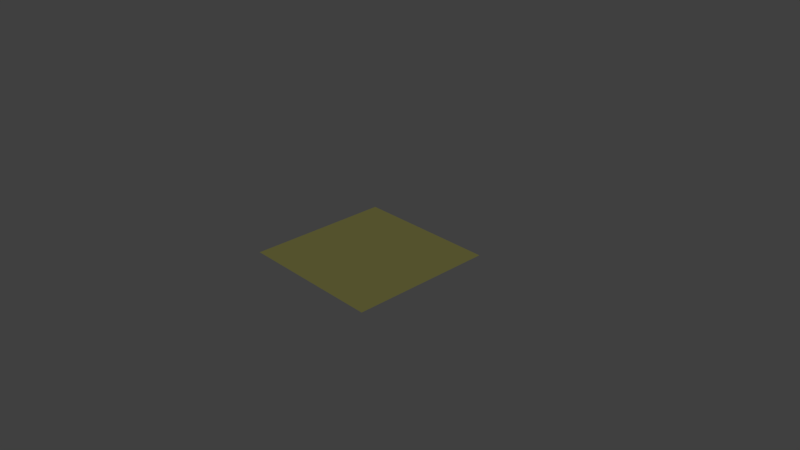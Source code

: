 # Source: FieldFloorNormals.blend  (saved by Blender 2.79.0; exported with 4.5.12 LTS)
import bpy
from mathutils import Matrix  # noqa: F401  (used for matrix-valued properties, if any)

bpy.ops.wm.read_factory_settings(use_empty=True)
scene = bpy.context.scene
scene.name = 'Scene'

# ---- collections
col_collection_1 = bpy.data.collections.new('Collection 1'); scene.collection.children.link(col_collection_1)

# ---- materials (node trees are filled in below, after node groups)
mat_material_001 = bpy.data.materials.new('Material.001')
mat_material_001.alpha_threshold = 0.0
mat_material_001.use_transparent_shadow = False
mat_material_001.diffuse_color = (0.3816, 0.3647, 0.114, 1.0)
mat_material_001.roughness = 0.5
mat_material_001.specular_intensity = 0.0

# ---- material node trees

# ---- world
world_world = bpy.data.worlds.new('World'); scene.world = world_world
world_world.color = (0.05088, 0.05088, 0.05088)
world_world.use_sun_shadow = False
world_world.sun_shadow_jitter_overblur = 0.0
world_world.cycles.sampling_method = 'MANUAL'

# ---- cameras
cam_camera = bpy.data.cameras.new('Camera')
cam_camera.clip_end = 100.0
cam_camera.lens = 35.0
cam_camera.sensor_width = 32.0
cam_camera.sensor_height = 18.0
cam_camera.ortho_scale = 7.314
cam_camera.dof.focus_distance = 0.0
cam_camera.dof.aperture_fstop = 128.0

# ---- lights
light_sun = bpy.data.lights.new('Sun', 'SUN')
light_sun.transmission_factor = 0.0
light_sun.angle = 0.1993
light_sun.energy = 1.0
light_sun.shadow_buffer_clip_start = 0.5
light_sun.shadow_soft_size = 0.1
light_sun.shadow_cascade_max_distance = 1000.0

# ---- meshes
me_plane = bpy.data.meshes.new('Plane')
me_plane.from_pydata([(-1.0, -1.0, 0.0), (1.0, -1.0, 0.0), (-1.0, 1.0, 0.0), (1.0, 1.0, 0.0)], [], [(0, 1, 3, 2)])
_uv = me_plane.uv_layers.new(name='UVMap')
_uv.uv.foreach_set('vector', [0.0001, 9.998e-05, 0.9999, 9.998e-05, 0.9999, 0.9999, 9.998e-05, 0.9999])
me_plane.materials.append(mat_material_001)
me_plane.use_remesh_preserve_volume = False
me_plane.use_remesh_preserve_attributes = False
me_plane.use_mirror_vertex_groups = False
me_plane.update()

# ---- objects
ob_sun = bpy.data.objects.new('Sun', light_sun)
ob_plane = bpy.data.objects.new('Plane', me_plane)
ob_camera = bpy.data.objects.new('Camera', cam_camera)

# ---- transforms, parenting, visibility, modifiers, constraints
ob_sun.location = (0.0, 0.0, 2.315)
ob_sun.rotation_euler = (0.3697, 0.9197, 0.2517)
ob_sun.lineart.crease_threshold = 0.0
ob_plane.location = (0.0, 0.0, 0.0)
ob_plane.lineart.crease_threshold = 0.0
ob_camera.location = (7.481, -6.508, 5.344)
ob_camera.rotation_euler = (1.109, 0.0, 0.8149)
ob_camera.lock_rotations_4d = False
ob_camera.empty_display_type = 'ARROWS'
ob_camera.color = (0.0, 0.0, 0.0, 0.0)
ob_camera.display_type = 'WIRE'
ob_camera.lineart.crease_threshold = 0.0

# ---- collection membership
col_collection_1.objects.link(ob_sun)
col_collection_1.objects.link(ob_plane)
col_collection_1.objects.link(ob_camera)

# ---- scene / render settings (as saved in the file)
scene.camera = ob_camera
scene.frame_start = 1; scene.frame_end = 250; scene.frame_set(1)
scene.render.engine = 'BLENDER_EEVEE_NEXT'
scene.render.resolution_percentage = 50
scene.render.dither_intensity = 0.0
scene.cycles.use_denoising = False
scene.cycles.samples = 128
scene.cycles.sampling_pattern = 'TABULATED_SOBOL'
scene.cycles.use_adaptive_sampling = False
scene.cycles.use_light_tree = False
scene.cycles.blur_glossy = 0.0
scene.cycles.sample_clamp_indirect = 0.0
scene.view_settings.view_transform = 'Standard'
bpy.context.view_layer.update()
